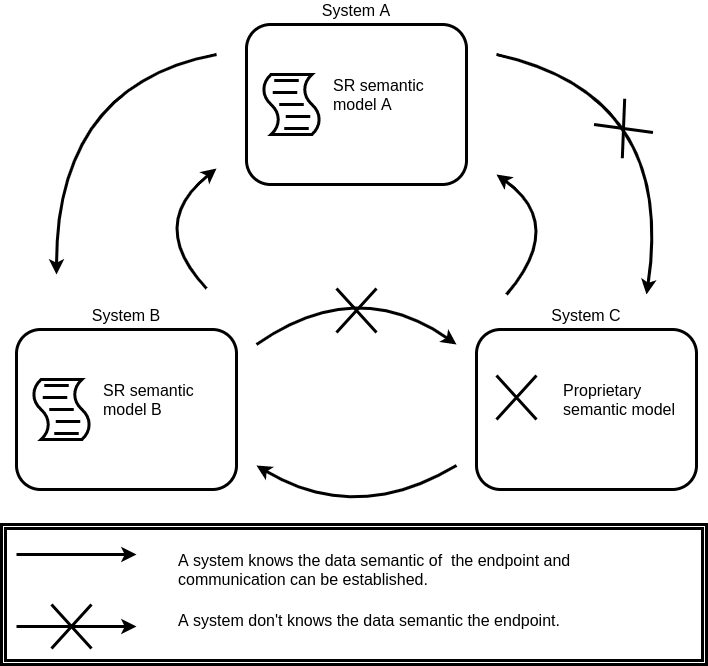

The diagram above was exported from draw.io. Its source (the exported page's mxGraphModel, read from the mxfile embedded in the PNG):
<mxGraphModel dx="1422" dy="888" grid="1" gridSize="10" guides="1" tooltips="1" connect="1" arrows="1" fold="1" page="1" pageScale="1" pageWidth="850" pageHeight="1100" math="0" shadow="0">
  <root>
    <mxCell id="0" />
    <mxCell id="1" parent="0" />
    <mxCell id="2LSZQQzYSTUgzFXahZ1Z-38" value="" style="shape=ext;double=1;rounded=0;whiteSpace=wrap;html=1;strokeWidth=3;" vertex="1" parent="1">
      <mxGeometry x="65" y="610" width="705" height="140" as="geometry" />
    </mxCell>
    <mxCell id="2LSZQQzYSTUgzFXahZ1Z-1" value="" style="rounded=1;whiteSpace=wrap;html=1;strokeWidth=3;" vertex="1" parent="1">
      <mxGeometry x="310" y="110" width="220" height="160" as="geometry" />
    </mxCell>
    <mxCell id="2LSZQQzYSTUgzFXahZ1Z-2" value="" style="shape=mxgraph.bpmn.script_task;html=1;outlineConnect=0;strokeWidth=3;" vertex="1" parent="1">
      <mxGeometry x="325" y="160" width="60" height="60" as="geometry" />
    </mxCell>
    <mxCell id="2LSZQQzYSTUgzFXahZ1Z-3" value="&lt;font style=&quot;font-size: 16px&quot;&gt;System A&lt;/font&gt;" style="text;html=1;strokeColor=none;fillColor=none;align=center;verticalAlign=middle;whiteSpace=wrap;rounded=0;" vertex="1" parent="1">
      <mxGeometry x="310" y="86" width="220" height="20" as="geometry" />
    </mxCell>
    <mxCell id="2LSZQQzYSTUgzFXahZ1Z-4" value="&lt;font style=&quot;font-size: 16px&quot;&gt;SR semantic model A&amp;nbsp;&lt;/font&gt;" style="text;html=1;strokeColor=none;fillColor=none;align=left;verticalAlign=middle;whiteSpace=wrap;rounded=0;" vertex="1" parent="1">
      <mxGeometry x="395" y="160" width="120" height="40" as="geometry" />
    </mxCell>
    <mxCell id="2LSZQQzYSTUgzFXahZ1Z-5" value="" style="rounded=1;whiteSpace=wrap;html=1;strokeWidth=3;" vertex="1" parent="1">
      <mxGeometry x="80" y="415" width="220" height="160" as="geometry" />
    </mxCell>
    <mxCell id="2LSZQQzYSTUgzFXahZ1Z-6" value="" style="shape=mxgraph.bpmn.script_task;html=1;outlineConnect=0;strokeWidth=3;" vertex="1" parent="1">
      <mxGeometry x="95" y="465" width="60" height="60" as="geometry" />
    </mxCell>
    <mxCell id="2LSZQQzYSTUgzFXahZ1Z-7" value="&lt;font style=&quot;font-size: 16px&quot;&gt;System B&lt;/font&gt;" style="text;html=1;strokeColor=none;fillColor=none;align=center;verticalAlign=middle;whiteSpace=wrap;rounded=0;" vertex="1" parent="1">
      <mxGeometry x="80" y="391" width="220" height="20" as="geometry" />
    </mxCell>
    <mxCell id="2LSZQQzYSTUgzFXahZ1Z-8" value="&lt;font style=&quot;font-size: 16px&quot;&gt;SR semantic model B&lt;/font&gt;" style="text;html=1;strokeColor=none;fillColor=none;align=left;verticalAlign=middle;whiteSpace=wrap;rounded=0;" vertex="1" parent="1">
      <mxGeometry x="165" y="465" width="120" height="40" as="geometry" />
    </mxCell>
    <mxCell id="2LSZQQzYSTUgzFXahZ1Z-9" value="" style="rounded=1;whiteSpace=wrap;html=1;strokeWidth=3;" vertex="1" parent="1">
      <mxGeometry x="540" y="415" width="220" height="160" as="geometry" />
    </mxCell>
    <mxCell id="2LSZQQzYSTUgzFXahZ1Z-11" value="&lt;font style=&quot;font-size: 16px&quot;&gt;System C&lt;/font&gt;" style="text;html=1;strokeColor=none;fillColor=none;align=center;verticalAlign=middle;whiteSpace=wrap;rounded=0;" vertex="1" parent="1">
      <mxGeometry x="540" y="391" width="220" height="20" as="geometry" />
    </mxCell>
    <mxCell id="2LSZQQzYSTUgzFXahZ1Z-12" value="&lt;span style=&quot;font-size: 16px&quot;&gt;Proprietary semantic model&lt;/span&gt;" style="text;html=1;strokeColor=none;fillColor=none;align=left;verticalAlign=middle;whiteSpace=wrap;rounded=0;" vertex="1" parent="1">
      <mxGeometry x="625" y="465" width="120" height="40" as="geometry" />
    </mxCell>
    <mxCell id="2LSZQQzYSTUgzFXahZ1Z-17" value="" style="endArrow=classic;html=1;curved=1;strokeWidth=3;" edge="1" parent="1">
      <mxGeometry width="50" height="50" relative="1" as="geometry">
        <mxPoint x="560" y="140" as="sourcePoint" />
        <mxPoint x="710" y="380" as="targetPoint" />
        <Array as="points">
          <mxPoint x="740" y="180" />
        </Array>
      </mxGeometry>
    </mxCell>
    <mxCell id="2LSZQQzYSTUgzFXahZ1Z-18" value="" style="shape=umlDestroy;whiteSpace=wrap;html=1;strokeWidth=3;" vertex="1" parent="1">
      <mxGeometry x="560" y="461" width="40" height="44" as="geometry" />
    </mxCell>
    <mxCell id="2LSZQQzYSTUgzFXahZ1Z-19" value="" style="shape=umlDestroy;whiteSpace=wrap;html=1;strokeWidth=3;rotation=-40;" vertex="1" parent="1">
      <mxGeometry x="667" y="192" width="40" height="44" as="geometry" />
    </mxCell>
    <mxCell id="2LSZQQzYSTUgzFXahZ1Z-23" value="" style="endArrow=classic;html=1;strokeWidth=3;curved=1;" edge="1" parent="1">
      <mxGeometry width="50" height="50" relative="1" as="geometry">
        <mxPoint x="520" y="551" as="sourcePoint" />
        <mxPoint x="320" y="551" as="targetPoint" />
        <Array as="points">
          <mxPoint x="420" y="611" />
        </Array>
      </mxGeometry>
    </mxCell>
    <mxCell id="2LSZQQzYSTUgzFXahZ1Z-24" value="" style="endArrow=classic;html=1;strokeWidth=3;curved=1;" edge="1" parent="1">
      <mxGeometry width="50" height="50" relative="1" as="geometry">
        <mxPoint x="320" y="430" as="sourcePoint" />
        <mxPoint x="520" y="430" as="targetPoint" />
        <Array as="points">
          <mxPoint x="420" y="360" />
        </Array>
      </mxGeometry>
    </mxCell>
    <mxCell id="2LSZQQzYSTUgzFXahZ1Z-25" value="" style="shape=umlDestroy;whiteSpace=wrap;html=1;strokeWidth=3;" vertex="1" parent="1">
      <mxGeometry x="400" y="374" width="40" height="44" as="geometry" />
    </mxCell>
    <mxCell id="2LSZQQzYSTUgzFXahZ1Z-28" value="" style="endArrow=classic;html=1;curved=1;strokeWidth=3;" edge="1" parent="1">
      <mxGeometry width="50" height="50" relative="1" as="geometry">
        <mxPoint x="570" y="380" as="sourcePoint" />
        <mxPoint x="560" y="260" as="targetPoint" />
        <Array as="points">
          <mxPoint x="630" y="310" />
        </Array>
      </mxGeometry>
    </mxCell>
    <mxCell id="2LSZQQzYSTUgzFXahZ1Z-29" value="" style="endArrow=classic;html=1;curved=1;strokeWidth=3;" edge="1" parent="1">
      <mxGeometry width="50" height="50" relative="1" as="geometry">
        <mxPoint x="280" y="140" as="sourcePoint" />
        <mxPoint x="120" y="360" as="targetPoint" />
        <Array as="points">
          <mxPoint x="120" y="170" />
        </Array>
      </mxGeometry>
    </mxCell>
    <mxCell id="2LSZQQzYSTUgzFXahZ1Z-30" value="" style="endArrow=classic;html=1;curved=1;strokeWidth=3;" edge="1" parent="1">
      <mxGeometry width="50" height="50" relative="1" as="geometry">
        <mxPoint x="270" y="374" as="sourcePoint" />
        <mxPoint x="280" y="254" as="targetPoint" />
        <Array as="points">
          <mxPoint x="210" y="310" />
        </Array>
      </mxGeometry>
    </mxCell>
    <mxCell id="2LSZQQzYSTUgzFXahZ1Z-32" value="" style="endArrow=classic;html=1;strokeWidth=3;" edge="1" parent="1">
      <mxGeometry width="50" height="50" relative="1" as="geometry">
        <mxPoint x="80" y="640" as="sourcePoint" />
        <mxPoint x="200" y="640" as="targetPoint" />
      </mxGeometry>
    </mxCell>
    <mxCell id="2LSZQQzYSTUgzFXahZ1Z-33" value="&lt;font style=&quot;font-size: 16px&quot;&gt;A system knows the data semantic of&amp;nbsp; the endpoint and communication can be established.&lt;/font&gt;" style="text;html=1;strokeColor=none;fillColor=none;align=left;verticalAlign=middle;whiteSpace=wrap;rounded=0;" vertex="1" parent="1">
      <mxGeometry x="240" y="630" width="410" height="50" as="geometry" />
    </mxCell>
    <mxCell id="2LSZQQzYSTUgzFXahZ1Z-34" value="" style="endArrow=classic;html=1;strokeWidth=3;" edge="1" parent="1">
      <mxGeometry width="50" height="50" relative="1" as="geometry">
        <mxPoint x="80" y="712" as="sourcePoint" />
        <mxPoint x="200" y="712" as="targetPoint" />
      </mxGeometry>
    </mxCell>
    <mxCell id="2LSZQQzYSTUgzFXahZ1Z-35" value="&lt;font style=&quot;font-size: 16px&quot;&gt;A system don't knows the data semantic the endpoint.&lt;/font&gt;" style="text;html=1;strokeColor=none;fillColor=none;align=left;verticalAlign=middle;whiteSpace=wrap;rounded=0;" vertex="1" parent="1">
      <mxGeometry x="240" y="690" width="410" height="32" as="geometry" />
    </mxCell>
    <mxCell id="2LSZQQzYSTUgzFXahZ1Z-36" value="" style="shape=umlDestroy;whiteSpace=wrap;html=1;strokeWidth=3;" vertex="1" parent="1">
      <mxGeometry x="115" y="690" width="40" height="44" as="geometry" />
    </mxCell>
  </root>
</mxGraphModel>